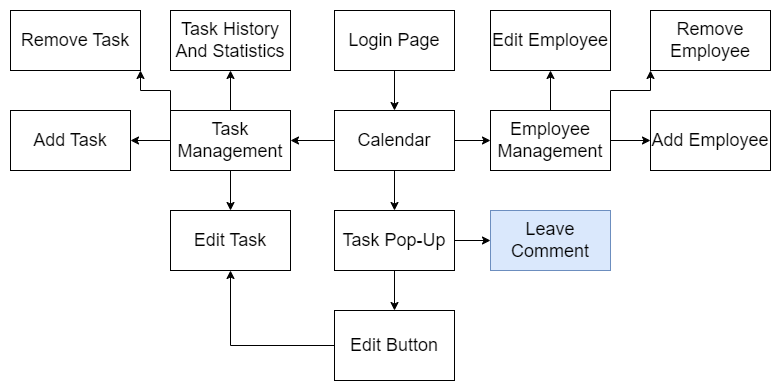

The diagram above was exported from draw.io. Its source (the exported page's mxGraphModel, read from the mxfile embedded in the PNG):
<mxGraphModel dx="1050" dy="530" grid="1" gridSize="10" guides="1" tooltips="1" connect="1" arrows="1" fold="1" page="1" pageScale="1" pageWidth="827" pageHeight="1169" math="0" shadow="0">
  <root>
    <mxCell id="0" />
    <mxCell id="1" parent="0" />
    <mxCell id="vWEaf85oEMUbE-IGQlEc-5" value="" style="edgeStyle=orthogonalEdgeStyle;rounded=0;orthogonalLoop=1;jettySize=auto;html=1;" edge="1" parent="1" source="vWEaf85oEMUbE-IGQlEc-1" target="vWEaf85oEMUbE-IGQlEc-4">
      <mxGeometry relative="1" as="geometry" />
    </mxCell>
    <mxCell id="vWEaf85oEMUbE-IGQlEc-1" value="&lt;font style=&quot;font-size: 18px;&quot;&gt;Login Page&lt;/font&gt;" style="rounded=0;whiteSpace=wrap;html=1;" vertex="1" parent="1">
      <mxGeometry x="354" y="20" width="120" height="60" as="geometry" />
    </mxCell>
    <mxCell id="vWEaf85oEMUbE-IGQlEc-7" value="" style="edgeStyle=orthogonalEdgeStyle;rounded=0;orthogonalLoop=1;jettySize=auto;html=1;" edge="1" parent="1" source="vWEaf85oEMUbE-IGQlEc-4" target="vWEaf85oEMUbE-IGQlEc-6">
      <mxGeometry relative="1" as="geometry" />
    </mxCell>
    <mxCell id="vWEaf85oEMUbE-IGQlEc-15" value="" style="edgeStyle=orthogonalEdgeStyle;rounded=0;orthogonalLoop=1;jettySize=auto;html=1;" edge="1" parent="1" source="vWEaf85oEMUbE-IGQlEc-4" target="vWEaf85oEMUbE-IGQlEc-14">
      <mxGeometry relative="1" as="geometry" />
    </mxCell>
    <mxCell id="vWEaf85oEMUbE-IGQlEc-28" value="" style="edgeStyle=orthogonalEdgeStyle;rounded=0;orthogonalLoop=1;jettySize=auto;html=1;" edge="1" parent="1" source="vWEaf85oEMUbE-IGQlEc-4" target="vWEaf85oEMUbE-IGQlEc-27">
      <mxGeometry relative="1" as="geometry" />
    </mxCell>
    <mxCell id="vWEaf85oEMUbE-IGQlEc-4" value="&lt;font style=&quot;font-size: 18px;&quot;&gt;Calendar&lt;/font&gt;" style="whiteSpace=wrap;html=1;rounded=0;" vertex="1" parent="1">
      <mxGeometry x="354" y="120" width="120" height="60" as="geometry" />
    </mxCell>
    <mxCell id="vWEaf85oEMUbE-IGQlEc-9" value="" style="edgeStyle=orthogonalEdgeStyle;rounded=0;orthogonalLoop=1;jettySize=auto;html=1;" edge="1" parent="1" source="vWEaf85oEMUbE-IGQlEc-6" target="vWEaf85oEMUbE-IGQlEc-8">
      <mxGeometry relative="1" as="geometry" />
    </mxCell>
    <mxCell id="vWEaf85oEMUbE-IGQlEc-13" value="" style="edgeStyle=orthogonalEdgeStyle;rounded=0;orthogonalLoop=1;jettySize=auto;html=1;" edge="1" parent="1" source="vWEaf85oEMUbE-IGQlEc-6" target="vWEaf85oEMUbE-IGQlEc-12">
      <mxGeometry relative="1" as="geometry" />
    </mxCell>
    <mxCell id="vWEaf85oEMUbE-IGQlEc-6" value="&lt;font style=&quot;font-size: 18px;&quot;&gt;Task Pop-Up&lt;/font&gt;" style="whiteSpace=wrap;html=1;rounded=0;" vertex="1" parent="1">
      <mxGeometry x="354" y="220" width="120" height="60" as="geometry" />
    </mxCell>
    <mxCell id="vWEaf85oEMUbE-IGQlEc-23" style="edgeStyle=orthogonalEdgeStyle;rounded=0;orthogonalLoop=1;jettySize=auto;html=1;exitX=0;exitY=0.5;exitDx=0;exitDy=0;entryX=0.5;entryY=1;entryDx=0;entryDy=0;" edge="1" parent="1" source="vWEaf85oEMUbE-IGQlEc-8" target="vWEaf85oEMUbE-IGQlEc-16">
      <mxGeometry relative="1" as="geometry" />
    </mxCell>
    <mxCell id="vWEaf85oEMUbE-IGQlEc-8" value="&lt;span style=&quot;font-size: 18px;&quot;&gt;Edit Button&lt;/span&gt;" style="whiteSpace=wrap;html=1;rounded=0;" vertex="1" parent="1">
      <mxGeometry x="354" y="320" width="120" height="70" as="geometry" />
    </mxCell>
    <mxCell id="vWEaf85oEMUbE-IGQlEc-12" value="&lt;font style=&quot;font-size: 18px;&quot;&gt;Leave Comment&lt;/font&gt;" style="whiteSpace=wrap;html=1;rounded=0;fillColor=#dae8fc;strokeColor=#6c8ebf;" vertex="1" parent="1">
      <mxGeometry x="510" y="220" width="120" height="60" as="geometry" />
    </mxCell>
    <mxCell id="vWEaf85oEMUbE-IGQlEc-17" value="" style="edgeStyle=orthogonalEdgeStyle;rounded=0;orthogonalLoop=1;jettySize=auto;html=1;" edge="1" parent="1" source="vWEaf85oEMUbE-IGQlEc-14" target="vWEaf85oEMUbE-IGQlEc-16">
      <mxGeometry relative="1" as="geometry" />
    </mxCell>
    <mxCell id="vWEaf85oEMUbE-IGQlEc-19" value="" style="edgeStyle=orthogonalEdgeStyle;rounded=0;orthogonalLoop=1;jettySize=auto;html=1;" edge="1" parent="1" source="vWEaf85oEMUbE-IGQlEc-14" target="vWEaf85oEMUbE-IGQlEc-18">
      <mxGeometry relative="1" as="geometry" />
    </mxCell>
    <mxCell id="vWEaf85oEMUbE-IGQlEc-26" value="" style="edgeStyle=orthogonalEdgeStyle;rounded=0;orthogonalLoop=1;jettySize=auto;html=1;" edge="1" parent="1" source="vWEaf85oEMUbE-IGQlEc-14" target="vWEaf85oEMUbE-IGQlEc-25">
      <mxGeometry relative="1" as="geometry" />
    </mxCell>
    <mxCell id="vWEaf85oEMUbE-IGQlEc-34" style="edgeStyle=orthogonalEdgeStyle;rounded=0;orthogonalLoop=1;jettySize=auto;html=1;exitX=0;exitY=0;exitDx=0;exitDy=0;entryX=1;entryY=1;entryDx=0;entryDy=0;" edge="1" parent="1" source="vWEaf85oEMUbE-IGQlEc-14" target="vWEaf85oEMUbE-IGQlEc-20">
      <mxGeometry relative="1" as="geometry" />
    </mxCell>
    <mxCell id="vWEaf85oEMUbE-IGQlEc-14" value="&lt;font style=&quot;font-size: 18px;&quot;&gt;Task Management&lt;/font&gt;" style="whiteSpace=wrap;html=1;rounded=0;" vertex="1" parent="1">
      <mxGeometry x="190" y="120" width="120" height="60" as="geometry" />
    </mxCell>
    <mxCell id="vWEaf85oEMUbE-IGQlEc-16" value="&lt;font style=&quot;font-size: 18px;&quot;&gt;Edit Task&lt;/font&gt;" style="whiteSpace=wrap;html=1;rounded=0;" vertex="1" parent="1">
      <mxGeometry x="190" y="220" width="120" height="60" as="geometry" />
    </mxCell>
    <mxCell id="vWEaf85oEMUbE-IGQlEc-18" value="&lt;font style=&quot;font-size: 18px;&quot;&gt;Add Task&lt;/font&gt;" style="whiteSpace=wrap;html=1;rounded=0;" vertex="1" parent="1">
      <mxGeometry x="30" y="120" width="120" height="60" as="geometry" />
    </mxCell>
    <mxCell id="vWEaf85oEMUbE-IGQlEc-20" value="&lt;font style=&quot;font-size: 18px;&quot;&gt;Remove Task&lt;/font&gt;" style="whiteSpace=wrap;html=1;rounded=0;" vertex="1" parent="1">
      <mxGeometry x="30" y="20" width="130" height="60" as="geometry" />
    </mxCell>
    <mxCell id="vWEaf85oEMUbE-IGQlEc-25" value="&lt;font style=&quot;font-size: 18px;&quot;&gt;Task History&lt;br&gt;And Statistics&lt;/font&gt;" style="whiteSpace=wrap;html=1;rounded=0;" vertex="1" parent="1">
      <mxGeometry x="190" y="20" width="120" height="60" as="geometry" />
    </mxCell>
    <mxCell id="vWEaf85oEMUbE-IGQlEc-30" value="" style="edgeStyle=orthogonalEdgeStyle;rounded=0;orthogonalLoop=1;jettySize=auto;html=1;" edge="1" parent="1" source="vWEaf85oEMUbE-IGQlEc-27" target="vWEaf85oEMUbE-IGQlEc-29">
      <mxGeometry relative="1" as="geometry" />
    </mxCell>
    <mxCell id="vWEaf85oEMUbE-IGQlEc-33" style="edgeStyle=orthogonalEdgeStyle;rounded=0;orthogonalLoop=1;jettySize=auto;html=1;exitX=1;exitY=0;exitDx=0;exitDy=0;entryX=0;entryY=1;entryDx=0;entryDy=0;" edge="1" parent="1" source="vWEaf85oEMUbE-IGQlEc-27" target="vWEaf85oEMUbE-IGQlEc-31">
      <mxGeometry relative="1" as="geometry" />
    </mxCell>
    <mxCell id="vWEaf85oEMUbE-IGQlEc-36" value="" style="edgeStyle=orthogonalEdgeStyle;rounded=0;orthogonalLoop=1;jettySize=auto;html=1;" edge="1" parent="1" source="vWEaf85oEMUbE-IGQlEc-27" target="vWEaf85oEMUbE-IGQlEc-35">
      <mxGeometry relative="1" as="geometry" />
    </mxCell>
    <mxCell id="vWEaf85oEMUbE-IGQlEc-27" value="&lt;font style=&quot;font-size: 18px;&quot;&gt;Employee Management&lt;/font&gt;" style="whiteSpace=wrap;html=1;rounded=0;" vertex="1" parent="1">
      <mxGeometry x="510" y="120" width="120" height="60" as="geometry" />
    </mxCell>
    <mxCell id="vWEaf85oEMUbE-IGQlEc-29" value="&lt;font style=&quot;font-size: 18px;&quot;&gt;Add Employee&lt;/font&gt;" style="whiteSpace=wrap;html=1;rounded=0;" vertex="1" parent="1">
      <mxGeometry x="670" y="120" width="120" height="60" as="geometry" />
    </mxCell>
    <mxCell id="vWEaf85oEMUbE-IGQlEc-31" value="&lt;font style=&quot;font-size: 18px;&quot;&gt;Remove Employee&lt;/font&gt;" style="whiteSpace=wrap;html=1;rounded=0;" vertex="1" parent="1">
      <mxGeometry x="670" y="20" width="120" height="60" as="geometry" />
    </mxCell>
    <mxCell id="vWEaf85oEMUbE-IGQlEc-35" value="&lt;font style=&quot;font-size: 18px;&quot;&gt;Edit Employee&lt;/font&gt;" style="whiteSpace=wrap;html=1;rounded=0;" vertex="1" parent="1">
      <mxGeometry x="510" y="20" width="120" height="60" as="geometry" />
    </mxCell>
  </root>
</mxGraphModel>